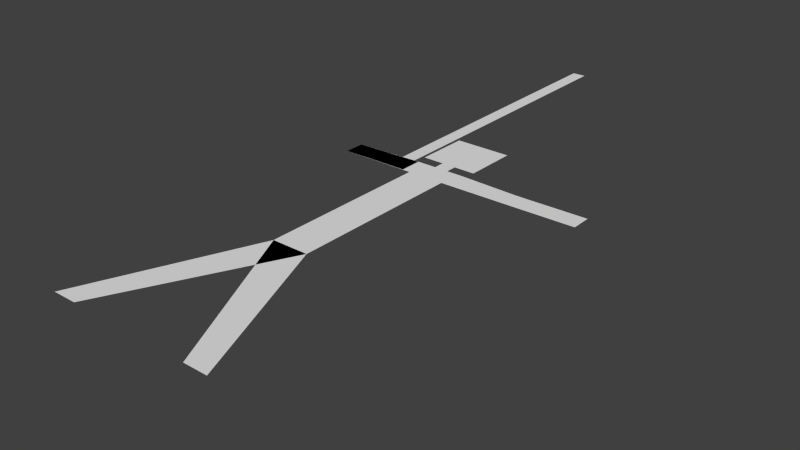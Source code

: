 # Source: stickman_skeletal.blend  (saved by Blender 2.78.0; exported with 4.5.12 LTS)
import bpy
from mathutils import Matrix  # noqa: F401  (used for matrix-valued properties, if any)

bpy.ops.wm.read_factory_settings(use_empty=True)
scene = bpy.context.scene
scene.name = 'Scene'

# ---- collections
col_collection_1 = bpy.data.collections.new('Collection 1'); scene.collection.children.link(col_collection_1)

# ---- world
world_world = bpy.data.worlds.new('World'); scene.world = world_world
world_world.color = (0.05088, 0.05088, 0.05088)
world_world.use_sun_shadow = False
world_world.sun_shadow_jitter_overblur = 0.0
world_world.cycles.sampling_method = 'NONE'
world_world.cycles.sample_map_resolution = 256

# ---- meshes
me_sm_mesh = bpy.data.meshes.new('SM Mesh')
me_sm_mesh.from_pydata([(-0.04033, 0.3531, -0.1431), (-0.04033, 0.7308, -0.1431), (-0.05312, 0.782, -0.1431), (-0.2072, 0.7304, -0.1431), (-0.2075, 0.7746, -0.1431), (-0.05796, 0.7317, -0.1431), (-0.05835, 0.7813, -0.1431), (-0.06202, 0.8067, -0.1431), (-0.06202, 0.924, -0.1431), (-0.01544, 0.782, -0.1431), (-0.01544, 0.8067, -0.1431), (0.04033, 0.7308, -0.1431), (0.05312, 0.782, -0.1431), (0.1834, 0.7324, -0.1431), (0.1834, 0.7769, -0.1431), (0.3419, 0.7349, -0.1431), (0.3418, 0.7791, -0.1431), (0.06202, 0.8067, -0.1431), (0.06202, 0.924, -0.1431), (0.01544, 0.782, -0.1431), (0.01544, 0.8067, -0.1431), (-0.06847, 0.7476, -0.1431), (-0.09845, 0.747, -0.1431), (-0.07262, 1.447, -0.1431), (-0.1026, 1.446, -0.1431), (0.04033, 0.4492, -0.1431), (-0.04033, 0.4492, -0.1431), (-0.1843, 2.682e-08, -0.1431), (-0.1323, 2.682e-08, -0.1431), (0.1843, 2.682e-08, -0.1431), (0.04033, 0.3531, -0.1431), (0.1323, 2.682e-08, -0.1431), (0.2113, 0.7328, -0.1431), (0.2108, 0.777, -0.1431), (0.06127, 0.1453, -0.1431), (0.1149, 0.1702, -0.1431), (-0.1149, 0.1702, -0.1431), (-0.06127, 0.1453, -0.1431), (-0.07158, 1.272, -0.1431), (-0.07054, 1.097, -0.1431), (-0.06951, 0.9224, -0.1431), (-0.09949, 0.9218, -0.1431), (-0.1005, 1.097, -0.1431), (-0.1016, 1.271, -0.1431)], [], [(2, 4, 3, 1), (4, 3, 5, 6), (12, 11, 13, 14), (8, 7, 10, 20, 17, 18), (33, 32, 15, 16), (38, 23, 24, 43), (26, 25, 11, 12, 19, 20, 10, 9, 2, 1), (0, 30, 25, 26), (36, 37, 30, 0), (35, 30, 0, 34), (14, 13, 32, 33), (27, 28, 37, 36), (29, 35, 34, 31), (21, 40, 41, 22), (40, 39, 42, 41), (39, 38, 43, 42)])
me_sm_mesh.use_remesh_preserve_volume = False
me_sm_mesh.use_remesh_preserve_attributes = False
me_sm_mesh.use_mirror_x = True
me_sm_mesh.update()
arm_armature = bpy.data.armatures.new('Armature')  # bones are not reproduced

# ---- objects
ob_armature = bpy.data.objects.new('Armature', arm_armature)
ob_stickman = bpy.data.objects.new('Stickman', me_sm_mesh)

# ---- transforms, parenting, visibility, modifiers, constraints
ob_armature.location = (0.0, 0.0, 0.0)
ob_armature.rotation_mode = 'AXIS_ANGLE'
ob_armature.rotation_axis_angle = (0.0, 0.0, 0.0, 1.0)
ob_armature.lineart.crease_threshold = 0.0
ob_stickman.parent = ob_armature
ob_stickman.location = (0.0, 0.0, 0.0)
ob_stickman.hide_select = True
ob_stickman.show_wire = True
ob_stickman.show_all_edges = True
ob_stickman.lineart.crease_threshold = 0.0
ob_stickman.use_mesh_mirror_x = True
_vg = ob_stickman.vertex_groups.new(name='Root')
_vg = ob_stickman.vertex_groups.new(name='Pelvis')
for _i, _w in zip([0, 25, 26, 30, 34, 35, 36, 37], [0.9995, 0.9997, 0.9963, 1.0, 0.0, 0.0, 0.0, 0.0]): _vg.add([_i], _w, 'REPLACE')
_vg = ob_stickman.vertex_groups.new(name='Torso')
for _i, _w in zip([1, 2, 7, 8, 9, 10, 11, 12, 17, 18, 19, 20], [1.0, 1.0, 1.0, 1.0, 1.0, 1.0, 1.0, 1.0, 1.0, 1.0, 1.0, 1.0]): _vg.add([_i], _w, 'REPLACE')
_vg = ob_stickman.vertex_groups.new(name='UArm.R')
for _i, _w in zip([13, 14, 32, 33], [0.75, 0.75, 0.25, 0.25]): _vg.add([_i], _w, 'REPLACE')
_vg = ob_stickman.vertex_groups.new(name='LArm.R')
for _i, _w in zip([13, 14, 15, 16, 32, 33], [0.247, 0.25, 1.0, 1.0, 0.75, 0.75]): _vg.add([_i], _w, 'REPLACE')
_vg = ob_stickman.vertex_groups.new(name='UArm.L')
for _i, _w in zip([3, 4], [0.6128, 0.5]): _vg.add([_i], _w, 'REPLACE')
_vg = ob_stickman.vertex_groups.new(name='LArm.L')
for _i, _w in zip([3, 4, 5, 6, 21, 22, 38, 39, 40, 41, 42, 43], [0.5, 0.5, 0.9963, 1.0, 9.209e-06, 7.954e-05, 1.151e-06, 7.675e-07, 3.453e-06, 2.982e-05, 6.619e-06, 9.756e-06]): _vg.add([_i], _w, 'REPLACE')
_vg = ob_stickman.vertex_groups.new(name='Stick')
for _i, _w in zip([21, 22, 23, 24, 38, 39, 40, 41, 42, 43], [1.0, 1.0, 0.0, 0.0, 5.746e-14, 1.491e-08, 0.5, 0.5, 2.133e-21, 0.004657]): _vg.add([_i], _w, 'REPLACE')
_vg = ob_stickman.vertex_groups.new(name='ULeg.R')
for _i, _w in zip([29, 31, 34, 35], [0.0, 2.98e-07, 0.5, 0.5]): _vg.add([_i], _w, 'REPLACE')
_vg = ob_stickman.vertex_groups.new(name='ULeg.L')
for _i, _w in zip([27, 28, 36, 37], [0.0, 2.98e-07, 0.5, 0.5]): _vg.add([_i], _w, 'REPLACE')
_vg = ob_stickman.vertex_groups.new(name='LLeg.L')
for _i, _w in zip([27, 28, 36, 37], [1.0, 1.0, 0.5, 0.5]): _vg.add([_i], _w, 'REPLACE')
_vg = ob_stickman.vertex_groups.new(name='LLeg.R')
for _i, _w in zip([29, 31, 34, 35], [1.0, 1.0, 0.5, 0.5]): _vg.add([_i], _w, 'REPLACE')
_vg = ob_stickman.vertex_groups.new(name='Stick.001')
for _i, _w in zip([39, 40, 41, 42], [0.5, 0.5, 0.5, 0.5]): _vg.add([_i], _w, 'REPLACE')
_vg = ob_stickman.vertex_groups.new(name='Stick.002')
for _i, _w in zip([38, 39, 42, 43], [0.5, 0.5, 0.5, 0.4953]): _vg.add([_i], _w, 'REPLACE')
_vg = ob_stickman.vertex_groups.new(name='Stick.003')
for _i, _w in zip([23, 24, 38, 43], [1.0, 1.0, 0.5, 0.5]): _vg.add([_i], _w, 'REPLACE')
_m = ob_stickman.modifiers.new('Armature', 'ARMATURE')
_m.object = ob_armature
_m.use_deform_preserve_volume = True

# ---- collection membership
col_collection_1.objects.link(ob_armature)
col_collection_1.objects.link(ob_stickman)

# ---- scene / render settings (as saved in the file)
scene.frame_start = 1; scene.frame_end = 25; scene.frame_set(3)
scene.render.engine = 'BLENDER_EEVEE_NEXT'
scene.render.resolution_percentage = 50
scene.render.fps = 50
scene.render.fps_base = 2.0
scene.render.frame_map_old = 1
scene.render.frame_map_new = 1
scene.render.dither_intensity = 0.0
scene.cycles.use_denoising = False
scene.cycles.samples = 10
scene.cycles.sampling_pattern = 'TABULATED_SOBOL'
scene.cycles.light_sampling_threshold = 0.0
scene.cycles.use_adaptive_sampling = False
scene.cycles.use_light_tree = False
scene.cycles.blur_glossy = 0.0
scene.cycles.pixel_filter_type = 'GAUSSIAN'
scene.cycles.sample_clamp_indirect = 0.0
scene.view_settings.view_transform = 'Standard'
bpy.context.view_layer.update()

# ---- added for rendering (the .blend has no active camera and no usable light): camera, sun
cam_auto = bpy.data.cameras.new('AutoCamera')
cam_auto.lens = 50.0
cam_auto.sensor_width = 36.0
cam_auto.clip_end = 1000.0
ob_auto_camera = bpy.data.objects.new('AutoCamera', cam_auto)
scene.collection.objects.link(ob_auto_camera)
ob_auto_camera.location = (1.24023, -0.835319, 0.774)
ob_auto_camera.rotation_euler = (1.09748, -7.21219e-08, 0.694738)
scene.camera = ob_auto_camera
light_auto_sun = bpy.data.lights.new('AutoSun', 'SUN')
light_auto_sun.energy = 3.0
light_auto_sun.angle = 0.0523599
ob_auto_sun = bpy.data.objects.new('AutoSun', light_auto_sun)
scene.collection.objects.link(ob_auto_sun)
ob_auto_sun.rotation_euler = (0.872665, 0.174533, 0.523599)
bpy.context.view_layer.update()
